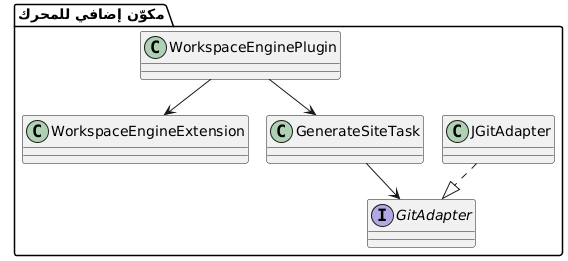

The diagram above was rendered by PlantUML. Its source (embedded in the PNG):
@startuml
package "مكوّن إضافي للمحرك" {
class WorkspaceEngineExtension
class GenerateSiteTask
interface GitAdapter
class JGitAdapter
WorkspaceEnginePlugin --> WorkspaceEngineExtension
WorkspaceEnginePlugin --> GenerateSiteTask
GenerateSiteTask --> GitAdapter
JGitAdapter ..|> GitAdapter
}
@enduml